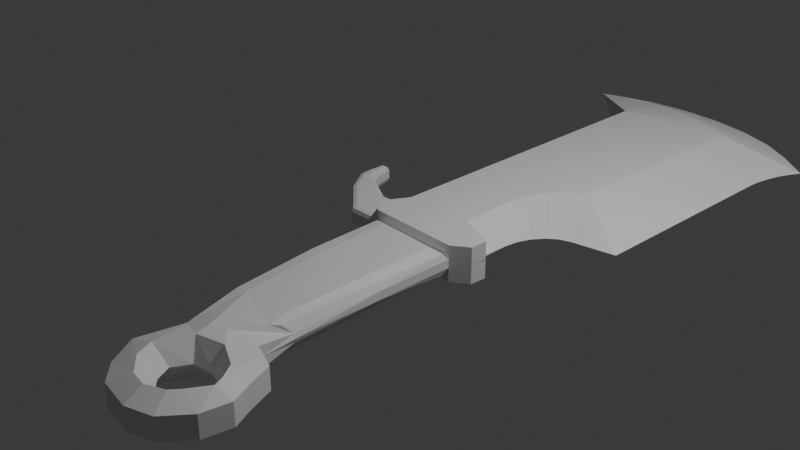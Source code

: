 # Source: knife.blend  (saved by Blender 4.1.24; exported with 4.5.12 LTS)
import bpy
from mathutils import Matrix  # noqa: F401  (used for matrix-valued properties, if any)

bpy.ops.wm.read_factory_settings(use_empty=True)
scene = bpy.context.scene
scene.name = 'Scene'

# ---- collections
col_collection = bpy.data.collections.new('Collection'); scene.collection.children.link(col_collection)

# ---- materials (node trees are filled in below, after node groups)
mat_material = bpy.data.materials.new('Material')
mat_material.alpha_threshold = 0.0
mat_material.use_transparent_shadow = False
mat_material.roughness = 0.5
mat_material.line_color = (0.0, 0.0, 0.0, 1.0)

# ---- material node trees
mat_material.use_nodes = True; mat_material.node_tree.nodes.clear()
_N = mat_material.node_tree.nodes; _L = mat_material.node_tree.links
n0 = _N.new('ShaderNodeOutputMaterial'); n0.name = 'Material Output'; n0.location = (300, 300)
n1 = _N.new('ShaderNodeBsdfPrincipled'); n1.name = 'Principled BSDF'; n1.location = (10, 300)
n1.inputs[3].default_value = 1.45
_L.new(n1.outputs[0], n0.inputs[0])
n0.is_active_output = True

# ---- world
world_world = bpy.data.worlds.new('World'); scene.world = world_world
world_world.use_nodes = True; world_world.node_tree.nodes.clear()
_N = world_world.node_tree.nodes; _L = world_world.node_tree.links
n0 = _N.new('ShaderNodeOutputWorld'); n0.name = 'World Output'; n0.location = (300, 300)
n1 = _N.new('ShaderNodeBackground'); n1.name = 'Background'; n1.location = (10, 300)
n1.inputs[0].default_value = (0.05088, 0.05088, 0.05088, 1.0)
_L.new(n1.outputs[0], n0.inputs[0])
n0.is_active_output = True
world_world.color = (0.05088, 0.05088, 0.05088)
world_world.use_sun_shadow = False
world_world.sun_shadow_jitter_overblur = 0.0

# ---- cameras
cam_camera = bpy.data.cameras.new('Camera')
cam_camera.clip_end = 100.0
cam_camera.ortho_scale = 7.314

# ---- lights
light_light = bpy.data.lights.new('Light', 'POINT')
light_light.transmission_factor = 0.0
light_light.use_soft_falloff = False
light_light.energy = 1000.0
light_light.shadow_soft_size = 0.1
light_light.shadow_maximum_resolution = 0.006
light_light.use_absolute_resolution = True

# ---- meshes
me_cube = bpy.data.meshes.new('Cube')
me_cube.from_pydata([(2.215, 4.002, 0.0), (1.138, 0.03086, -0.006442), (1.202, 1.481, 0.2038), (-0.6332, 4.6, 0.0), (1.853, 4.285, -1.49e-08), (0.2166, 4.75, -7.451e-09), (0.6796, 4.725, -7.451e-09), (1.126, 4.635, -7.451e-09), (1.527, 4.485, -1.118e-08), (0.7644, 4.176, 0.1806), (2.157, 3.896, 0.0), (2.101, 3.772, 0.0), (2.054, 3.621, 0.0), (1.516, 0.8623, 0.0), (1.402, 0.8186, 0.0), (1.299, 0.7341, 0.0), (0.834, 1.059, 0.2038), (1.05, 4.039, 0.1979), (-0.2312, 4.707, -3.725e-09), (2.01, 3.332, 0.0), (2.022, 3.467, 0.0), (0.7932, 0.9045, 0.2038), (1.142, 0.3336, -0.002404), (1.162, 0.4792, -0.0008276), (1.216, 0.6172, -3.491e-05), (0.02551, 3.735, 0.2038), (0.4267, 4.298, 0.1531), (0.06008, 4.396, 0.1172), (-0.3104, 4.464, 0.07538), (-0.6596, 4.497, 0.03052), (0.8968, 1.201, 0.2038), (1.063, 1.393, 0.2038), (-0.8819, 4.507, 0.0), (1.265, 3.896, 0.2038), (0.7786, 0.7526, 0.2038), (0.9756, 1.316, 0.2038), (1.99, 0.9508, 0.0), (0.02551, 3.735, 0.0), (0.02551, 0.1425, 0.0), (-0.1119, -0.1024, 0.0), (1.375, -2.682, 0.0), (1.482, -2.968, 0.0), (1.571, -3.164, 0.0), (1.518, -3.449, 0.0), (1.322, -3.699, 0.0), (1.054, -3.788, 0.0), (0.6973, -3.735, 0.0), (0.001611, -1.202, 0.0007786), (0.4832, -3.556, 0.0), (0.295, -3.252, 0.0), (0.3584, -2.807, 0.0), (0.1443, -2.165, 0.0), (1.014, -0.3199, 0.0), (1.193, -0.198, 0.0), (1.2, -0.01162, -0.006597), (1.138, 0.03086, 0.1974), (0.02551, 0.1425, 0.2038), (1.375, -2.682, 0.1164), (1.054, -3.788, 0.1164), (0.4832, -3.556, 0.1164), (0.4037, -2.797, 0.1246), (1.2, -0.01162, 0.1972), (1.571, -3.164, 0.1164), (-0.1119, -0.1024, 0.1), (-0.3868, -0.3017, 0.0), (-0.3629, 0.1403, 0.0), (-0.656, 0.3047, 0.0), (-0.5003, -0.1046, 0.0), (-0.7934, 0.05979, 0.0), (-0.7954, 0.3829, 0.0), (-0.8575, 0.5602, 0.0), (-0.8933, 0.2085, -0.0003826), (-0.9824, 0.3416, -0.0003826), (-0.9967, 0.4366, -0.0003826), (-0.9967, 0.6864, -0.0003826), (-0.8887, 0.6864, 0.0), (1.014, -0.3199, 0.1939), (1.193, -0.198, 0.1955), (-0.1119, -0.1024, 0.2038), (0.001611, -0.2996, 0.2038), (0.7748, 0.1628, 0.1997), (0.8359, -2.699, 0.2038), (1.262, -2.961, 0.2038), (1.022, -3.592, 0.2038), (1.322, -3.699, 0.1164), (1.212, -3.507, 0.2038), (0.5651, -3.229, 0.2038), (0.295, -3.252, 0.1164), (0.6425, -3.413, 0.2038), (0.6661, -2.753, 0.2038), (0.7066, -2.909, 0.2038), (1.407, -3.209, 0.2038), (1.482, -2.968, 0.1164), (1.36, -3.105, 0.2038), (1.287, -3.411, 0.2038), (1.518, -3.449, 0.1164), (0.8501, -3.566, 0.2038), (0.6973, -3.735, 0.1164), (0.9983, -2.832, 0.2038), (1.08, -2.955, -0.3106), (1.006, -2.969, 0.0), (1.221, -3.296, 0.0), (1.106, -3.392, 0.0), (1.022, -3.42, 0.0), (0.8501, -3.394, 0.0), (0.7031, -3.179, 0.0), (0.7953, -3.009, 0.0), (1.225, -3.209, 0.0), (1.203, -3.105, 0.0), (1.113, -3.008, 0.0), (1.014, -1.202, 0.0), (1.09, -2.575, 0.1164), (1.09, -2.575, 0.0), (-0.005412, 0.08739, 0.1), (0.02551, 0.1425, 0.04506), (0.01645, 0.1264, 0.08391), (0.001611, -0.2996, 0.04506), (-0.02992, -0.2448, 0.1), (-0.007625, -0.2835, 0.08391), (-0.3661, -0.2467, 0.1), (-0.3868, -0.3017, 0.04506), (-0.3808, -0.2856, 0.08391), (-0.3772, 0.08531, 0.1), (-0.3629, 0.1403, 0.04506), (-0.3671, 0.1242, 0.08391), (-0.7954, 0.3829, 0.04506), (-0.8403, 0.3451, 0.1), (-0.8085, 0.3718, 0.08391), (-0.9102, 0.5445, 0.09997), (-0.8575, 0.5602, 0.04506), (-0.873, 0.5556, 0.0839), (-0.8476, 0.2391, 0.09965), (-0.8933, 0.2086, 0.04506), (-0.8799, 0.2175, 0.08353), (-0.7517, 0.09621, 0.09953), (-0.7954, 0.06281, 0.04506), (-0.7818, 0.07135, 0.08353), (-0.6829, 0.2568, 0.09998), (-0.656, 0.3047, 0.04506), (-0.6639, 0.2907, 0.0839), (-0.9299, 0.3619, 0.09962), (-0.9824, 0.3416, 0.04468), (-0.9671, 0.3475, 0.08353), (-0.9418, 0.4407, 0.09965), (-0.9967, 0.4366, 0.04468), (-0.9806, 0.4378, 0.08353), (-0.9418, 0.6315, 0.09981), (-0.9967, 0.6864, 0.04468), (-0.9806, 0.6703, 0.08358), (-0.9317, 0.6315, 0.0998), (-0.8887, 0.6864, 0.04506), (-0.9013, 0.6703, 0.08385), (0.001611, -1.202, 0.05126), (0.2559, -1.201, 0.1613), (0.1157, -1.202, 0.1442), (0.3698, -2.164, 0.1616), (0.1443, -2.165, 0.05071), (0.2283, -2.165, 0.1389), (1.058, -2.143, -0.000346), (0.993, -2.272, 0.1432), (1.043, -2.181, 0.04506), (1.014, -0.3199, 0.04506), (0.8735, -1.199, 0.1658), (0.7806, -3.336, 0.0), (0.973, -1.202, 0.1164), (0.9454, -2.357, 0.1608), (1.221, -3.355, 0.0), (0.2205, -0.4454, 0.1613), (0.001611, -0.2996, 0.0), (1.014, -1.202, 0.04506), (0.07839, -0.3669, 0.136), (0.8735, -0.4575, 0.1658), (0.001611, -0.2996, 0.05036), (0.9875, -0.3775, 0.1171), (1.014, -0.3199, 0.04506), (1.041, -2.106, 0.04506), (1.055, -2.083, 0.0), (0.8998, -2.163, 0.1658), (0.9908, -2.155, 0.1403), (1.014, -1.202, 0.0), (0.7031, -3.179, 0.0)], [(71, 69), (98, 99)], [(4, 0, 33), (22, 1, 80, 34), (19, 36, 2, 33), (25, 33, 2, 31, 35, 30, 16, 21, 34, 80, 56), (33, 17, 8, 4), (17, 9, 7, 8), (9, 26, 6, 7), (26, 27, 5, 6), (27, 28, 18, 5), (28, 29, 3, 18), (32, 3, 29), (33, 25, 32, 29, 28, 27, 26, 9, 17), (10, 11, 33), (11, 12, 33), (19, 33, 20), (20, 33, 12), (0, 10, 33), (34, 21, 23, 22), (21, 16, 24, 23), (16, 30, 15, 24), (30, 35, 14, 15), (35, 31, 13, 14), (2, 36, 13, 31), (25, 56, 38, 37), (32, 25, 37), (49, 48, 59, 87), (54, 1, 55, 61), (41, 40, 57, 92), (50, 49, 87, 60), (42, 41, 92, 62), (43, 42, 62, 95), (164, 162, 177, 178), (44, 43, 95, 84), (45, 44, 84, 58), (38, 39, 78, 56), (60, 50, 112, 111), (53, 54, 61, 77), (46, 45, 58, 97), (155, 157, 60, 89), (47, 51, 156, 152), (48, 46, 97, 59), (40, 112, 111, 57), (80, 55, 1), (68, 135, 120, 64), (65, 123, 138, 66), (132, 71, 72, 141), (168, 39, 67, 64), (113, 63, 117, 119, 134, 131, 140, 143, 146, 149, 128, 126, 137, 122), (39, 38, 65, 67), (70, 129, 150, 75), (67, 65, 66, 68), (69, 125, 129, 70), (81, 98, 82, 57, 111), (66, 138, 125, 69), (132, 71, 68, 135), (141, 72, 73, 144), (144, 73, 74, 147), (147, 74, 75, 150), (78, 79, 76, 77, 61, 55, 80, 56), (100, 109, 82, 98), (51, 50, 60, 157, 156), (82, 109, 108, 93), (93, 108, 107, 91), (91, 107, 101, 94), (94, 101, 102, 85), (89, 60, 87, 86, 90), (85, 102, 103, 83), (83, 103, 104, 96), (96, 104, 163, 88), (88, 163, 105, 86), (86, 105, 106, 90), (100, 98, 90, 106), (116, 168, 64, 120), (90, 98, 81, 89), (58, 84, 85, 83), (87, 59, 88, 86), (62, 92, 93, 91), (95, 62, 91, 94), (92, 57, 82, 93), (84, 95, 94, 85), (97, 58, 83, 96), (59, 97, 96, 88), (176, 179, 110, 169, 175), (123, 114, 115, 124), (124, 115, 113, 122), (119, 117, 118, 121), (121, 118, 116, 120), (126, 128, 130, 127), (127, 130, 129, 125), (143, 140, 142, 145), (145, 142, 141, 144), (146, 143, 145, 148), (148, 145, 144, 147), (149, 146, 148, 151), (151, 148, 147, 150), (138, 123, 124, 139), (139, 124, 122, 137), (125, 138, 139, 127), (127, 139, 137, 126), (120, 135, 136, 121), (121, 136, 134, 119), (135, 132, 133, 136), (136, 133, 131, 134), (128, 149, 151, 130), (130, 151, 150, 129), (140, 131, 133, 142), (142, 133, 132, 141), (38, 114, 123, 65), (157, 155, 153, 154), (157, 154, 152, 156), (168, 172, 152, 47), (160, 111, 112, 158), (81, 165, 177, 155, 89), (111, 160, 159, 165, 81), (47, 152, 154, 153, 162, 164, 169, 110), (159, 160, 175, 178), (77, 76, 52, 53), (63, 117, 118, 116, 172, 79, 78, 39), (171, 167, 153, 162), (76, 79, 172, 174), (173, 170, 167, 171), (162, 164, 173, 171), (169, 161, 173, 164), (161, 52, 110, 169), (170, 173, 161, 174, 172), (170, 154, 153, 167), (172, 152, 154, 170), (155, 177, 162, 153), (178, 175, 169, 164), (178, 177, 165, 159), (176, 175, 160, 158)])
_uv = me_cube.uv_layers.new(name='UVMap')
_uv.uv.foreach_set('vector', [0.0, 0.0, 0.0, 0.0, 0.0, 0.0, 0.0, 0.0, 0.0, 0.0, 0.0, 0.0, 0.0, 0.0, 0.0, 0.0, 0.0, 0.0, 0.0, 0.0, 0.0, 0.0, 0.0, 0.0, 0.0, 0.0, 0.0, 0.0, 0.0, 0.0, 0.0, 0.0, 0.0, 0.0, 0.0, 0.0, 0.0, 0.0, 0.0, 0.0, 0.0, 0.0, 0.0, 0.0, 0.0, 0.0, 0.0, 0.0, 0.0, 0.0, 0.0, 0.0, 0.0, 0.0, 0.0, 0.0, 0.0, 0.0, 0.0, 0.0, 0.0, 0.0, 0.0, 0.0, 0.0, 0.0, 0.0, 0.0, 0.0, 0.0, 0.0, 0.0, 0.0, 0.0, 0.0, 0.0, 0.0, 0.0, 0.0, 0.0, 0.0, 0.0, 0.0, 0.0, 0.0, 0.0, 0.0, 0.0, 0.0, 0.0, 0.0, 0.0, 0.0, 0.0, 0.0, 0.0, 0.0, 0.0, 0.0, 0.0, 0.0, 0.0, 0.0, 0.0, 0.0, 0.0, 0.0, 0.0, 0.0, 0.0, 0.0, 0.0, 0.0, 0.0, 0.0, 0.0, 0.0, 0.0, 0.0, 0.0, 0.0, 0.0, 0.0, 0.0, 0.0, 0.0, 0.0, 0.0, 0.0, 0.0, 0.0, 0.0, 0.0, 0.0, 0.0, 0.0, 0.0, 0.0, 0.0, 0.0, 0.0, 0.0, 0.0, 0.0, 0.0, 0.0, 0.0, 0.0, 0.0, 0.0, 0.0, 0.0, 0.0, 0.0, 0.0, 0.0, 0.0, 0.0, 0.0, 0.0, 0.0, 0.0, 0.0, 0.0, 0.0, 0.0, 0.0, 0.0, 0.0, 0.0, 0.0, 0.0, 0.0, 0.0, 0.0, 0.0, 0.0, 0.0, 0.0, 0.0, 0.0, 0.0, 0.0, 0.0, 0.0, 0.0, 0.0, 0.0, 0.0, 0.0, 0.0, 0.0, 0.0, 0.0, 0.0, 0.0, 0.0, 0.0, 0.0, 0.0, 0.0, 0.0, 0.0, 0.0, 0.0, 0.0, 0.0, 0.0, 0.0, 0.0, 0.0, 0.0, 0.0, 0.0, 0.0, 0.0, 0.0, 0.0, 0.0, 0.0, 0.0, 0.0, 0.0, 0.0, 0.0, 0.0, 0.0, 0.0, 0.0, 0.0, 0.0, 0.0, 0.0, 0.0, 0.0, 0.0, 0.0, 0.0, 0.0, 0.0, 0.0, 0.0, 0.0, 0.0, 0.0, 0.0, 0.0, 0.0, 0.0, 0.0, 0.0, 0.0, 0.0, 0.0, 0.0, 0.0, 0.0, 0.0, 0.0, 0.0, 0.0, 0.0, 0.0, 0.0, 0.0, 0.0, 0.0, 0.0, 0.0, 0.0, 0.0, 0.0, 0.0, 0.0, 0.0, 0.0, 0.0, 0.0, 0.0, 0.0, 0.0, 0.0, 0.0, 0.0, 0.0, 0.0, 0.0, 0.0, 0.0, 0.0, 0.0, 0.0, 0.0, 0.0, 0.0, 0.0, 0.0, 0.0, 0.0, 0.0, 0.0, 0.0, 0.0, 0.0, 0.0, 0.0, 0.0, 0.0, 0.0, 0.0, 0.0, 0.0, 0.0, 0.0, 0.0, 0.0, 0.0, 0.0, 0.0, 0.0, 0.0, 0.0, 0.0, 0.0, 0.0, 0.0, 0.0, 0.0, 0.0, 0.0, 0.0, 0.0, 0.0, 0.0, 0.0, 0.0, 0.0, 0.0, 0.0, 0.0, 0.0, 0.0, 0.0, 0.0, 0.0, 0.0, 0.0, 0.0, 0.0, 0.0, 0.0, 0.0, 0.0, 0.0, 0.0, 0.0, 0.0, 0.0, 0.0, 0.0, 0.0, 0.0, 0.0, 0.0, 0.0, 0.0, 0.0, 0.0, 0.0, 0.0, 0.0, 0.0, 0.0, 0.0, 0.0, 0.0, 0.0, 0.0, 0.0, 0.0, 0.0, 0.0, 0.0, 0.0, 0.0, 0.0, 0.0, 0.0, 0.0, 0.0, 0.0, 0.0, 0.0, 0.0, 0.0, 0.0, 0.0, 0.0, 0.0, 0.0, 0.0, 0.0, 0.0, 0.0, 0.0, 0.0, 0.0, 0.0, 0.0, 0.0, 0.0, 0.0, 0.0, 0.0, 0.0, 0.0, 0.0, 0.0, 0.0, 0.0, 0.0, 0.0, 0.0, 0.0, 0.0, 0.0, 0.0, 0.0, 0.0, 0.0, 0.0, 0.0, 0.0, 0.0, 0.0, 0.0, 0.0, 0.0, 0.0, 0.0, 0.0, 0.0, 0.0, 0.0, 0.0, 0.0, 0.0, 0.0, 0.0, 0.0, 0.0, 0.0, 0.0, 0.0, 0.0, 0.0, 0.0, 0.0, 0.0, 0.0, 0.0, 0.0, 0.0, 0.0, 0.0, 0.0, 0.0, 0.0, 0.0, 0.0, 0.0, 0.0, 0.0, 0.0, 0.0, 0.0, 0.0, 0.0, 0.0, 0.0, 0.0, 0.0, 0.0, 0.0, 0.0, 0.0, 0.0, 0.0, 0.0, 0.0, 0.0, 0.0, 0.0, 0.0, 0.0, 0.0, 0.0, 0.0, 0.0, 0.0, 0.0, 0.0, 0.0, 0.0, 0.0, 0.0, 0.0, 0.0, 0.0, 0.0, 0.0, 0.0, 0.0, 0.0, 0.0, 0.0, 0.0, 0.0, 0.0, 0.0, 0.0, 0.0, 0.0, 0.0, 0.0, 0.0, 0.0, 0.0, 0.0, 0.0, 0.0, 0.0, 0.0, 0.0, 0.0, 0.0, 0.0, 0.0, 0.0, 0.0, 0.0, 0.0, 0.0, 0.0, 0.0, 0.0, 0.0, 0.0, 0.0, 0.0, 0.0, 0.0, 0.0, 0.0, 0.0, 0.0, 0.0, 0.0, 0.0, 0.0, 0.0, 0.0, 0.0, 0.0, 0.0, 0.0, 0.0, 0.0, 0.0, 0.0, 0.0, 0.0, 0.0, 0.0, 0.0, 0.0, 0.0, 0.0, 0.0, 0.0, 0.0, 0.0, 0.0, 0.0, 0.0, 0.0, 0.0, 0.0, 0.0, 0.0, 0.0, 0.0, 0.0, 0.0, 0.0, 0.0, 0.0, 0.0, 0.0, 0.0, 0.0, 0.0, 0.0, 0.0, 0.0, 0.0, 0.0, 0.0, 0.0, 0.0, 0.0, 0.0, 0.0, 0.0, 0.0, 0.0, 0.0, 0.0, 0.0, 0.0, 0.0, 0.0, 0.0, 0.0, 0.0, 0.0, 0.0, 0.0, 0.0, 0.0, 0.0, 0.0, 0.0, 0.0, 0.0, 0.0, 0.0, 0.0, 0.0, 0.0, 0.0, 0.0, 0.0, 0.0, 0.0, 0.0, 0.0, 0.0, 0.0, 0.0, 0.0, 0.0, 0.0, 0.0, 0.0, 0.0, 0.0, 0.0, 0.0, 0.0, 0.0, 0.0, 0.0, 0.0, 0.0, 0.0, 0.0, 0.0, 0.0, 0.0, 0.0, 0.0, 0.0, 0.0, 0.0, 0.0, 0.0, 0.0, 0.0, 0.0, 0.0, 0.0, 0.0, 0.0, 0.0, 0.0, 0.0, 0.0, 0.0, 0.0, 0.0, 0.0, 0.0, 0.0, 0.0, 0.0, 0.0, 0.0, 0.0, 0.0, 0.0, 0.0, 0.0, 0.0, 0.0, 0.0, 0.0, 0.0, 0.0, 0.0, 0.0, 0.0, 0.0, 0.0, 0.0, 0.0, 0.0, 0.0, 0.0, 0.0, 0.0, 0.0, 0.0, 0.0, 0.0, 0.0, 0.0, 0.0, 0.0, 0.0, 0.0, 0.0, 0.0, 0.0, 0.0, 0.0, 0.0, 0.0, 0.0, 0.0, 0.0, 0.0, 0.0, 0.0, 0.0, 0.0, 0.0, 0.0, 0.0, 0.0, 0.0, 0.0, 0.0, 0.0, 0.0, 0.0, 0.0, 0.0, 0.0, 0.0, 0.0, 0.0, 0.0, 0.0, 0.0, 0.0, 0.0, 0.0, 0.0, 0.0, 0.0, 0.0, 0.0, 0.0, 0.0, 0.0, 0.0, 0.0, 0.0, 0.0, 0.0, 0.0, 0.0, 0.0, 0.0, 0.0, 0.0, 0.0, 0.0, 0.0, 0.0, 0.0, 0.0, 0.0, 0.0, 0.0, 0.0, 0.0, 0.0, 0.0, 0.0, 0.0, 0.0, 0.0, 0.0, 0.0, 0.0, 0.0, 0.0, 0.0, 0.0, 0.0, 0.0, 0.0, 0.0, 0.0, 0.0, 0.0, 0.0, 0.0, 0.0, 0.0, 0.0, 0.0, 0.0, 0.0, 0.0, 0.0, 0.0, 0.0, 0.0, 0.0, 0.0, 0.0, 0.0, 0.0, 0.0, 0.0, 0.0, 0.0, 0.0, 0.0, 0.0, 0.0, 0.0, 0.0, 0.0, 0.0, 0.0, 0.0, 0.0, 0.0, 0.0, 0.0, 0.0, 0.0, 0.0, 0.0, 0.0, 0.0, 0.0, 0.0, 0.0, 0.0, 0.0, 0.0, 0.0, 0.0, 0.0, 0.0, 0.0, 0.0, 0.0, 0.0, 0.0, 0.0, 0.0, 0.0, 0.0, 0.0, 0.0, 0.0, 0.0, 0.0, 0.0, 0.0, 0.0, 0.0, 0.0, 0.0, 0.0, 0.0, 0.0, 0.0, 0.0, 0.0, 0.0, 0.0, 0.0, 0.0, 0.0, 0.0, 0.0, 0.0, 0.0, 0.0, 0.0, 0.0, 0.0, 0.0, 0.0, 0.0, 0.0, 0.0, 0.0, 0.0, 0.0, 0.0, 0.0, 0.0, 0.0, 0.0, 0.0, 0.0, 0.0, 0.0, 0.0, 0.0, 0.0, 0.0, 0.0, 0.0, 0.0, 0.0, 0.0, 0.0, 0.0, 0.0, 0.0, 0.0, 0.0, 0.0, 0.0, 0.0, 0.0, 0.0, 0.0, 0.0, 0.0, 0.0, 0.0, 0.0, 0.0, 0.0, 0.0, 0.0, 0.0, 0.0, 0.0, 0.0, 0.0, 0.0, 0.0, 0.0, 0.0, 0.0, 0.0, 0.0, 0.0, 0.0, 0.0, 0.0, 0.0, 0.0, 0.0, 0.0, 0.0, 0.0, 0.0, 0.0, 0.0, 0.0, 0.0, 0.0, 0.0, 0.0, 0.0, 0.0, 0.0, 0.0, 0.0, 0.0, 0.0, 0.0, 0.0, 0.0, 0.0, 0.0, 0.0, 0.0, 0.0, 0.0, 0.0, 0.0, 0.0, 0.0, 0.0, 0.0, 0.0, 0.0, 0.0, 0.0, 0.0, 0.0, 0.0, 0.0, 0.0, 0.0, 0.0, 0.0, 0.0, 0.0, 0.0, 0.0, 0.0, 0.0, 0.0, 0.0, 0.0, 0.0, 0.0, 0.0, 0.0, 0.0, 0.0, 0.0, 0.0, 0.0, 0.0, 0.0, 0.0, 0.0, 0.0, 0.0, 0.0, 0.0, 0.0, 0.0, 0.0, 0.0, 0.0, 0.0, 0.0, 0.0, 0.0, 0.0, 0.0, 0.0, 0.0, 0.0, 0.0, 0.0, 0.0, 0.0, 0.0, 0.0, 0.0, 0.0, 0.0, 0.0, 0.0, 0.0, 0.0, 0.0, 0.0, 0.0, 0.0, 0.0, 0.0, 0.0, 0.0, 0.0, 0.0, 0.0, 0.0, 0.0, 0.0, 0.0, 0.0, 0.0, 0.0, 0.0, 0.0, 0.0, 0.0, 0.0, 0.0, 0.0, 0.0, 0.0, 0.0, 0.0, 0.0, 0.0, 0.0, 0.0, 0.0, 0.0, 0.0, 0.0, 0.0, 0.0])
me_cube.materials.append(mat_material)
me_cube.use_mirror_vertex_groups = False
me_cube.update()

# ---- objects
ob_cube = bpy.data.objects.new('Cube', me_cube)
ob_light = bpy.data.objects.new('Light', light_light)
ob_camera = bpy.data.objects.new('Camera', cam_camera)

# ---- transforms, parenting, visibility, modifiers, constraints
ob_cube.location = (0.0, 0.0, 0.0)
ob_cube.lock_rotations_4d = False
ob_cube.empty_display_type = 'ARROWS'
ob_cube.lineart.crease_threshold = 0.0
_m = ob_cube.modifiers.new('Mirror', 'MIRROR')
_m.use_axis = (False, False, True)
_m.merge_threshold = 0.01
ob_light.location = (4.076, 1.005, 5.904)
ob_light.rotation_euler = (0.6503, 0.05522, 1.866)
ob_light.lock_rotations_4d = False
ob_light.empty_display_type = 'ARROWS'
ob_light.color = (0.0, 0.0, 0.0, 0.0)
ob_light.lineart.crease_threshold = 0.0
ob_camera.location = (7.359, -6.926, 4.958)
ob_camera.rotation_euler = (1.109, 0.0, 0.8149)
ob_camera.lock_rotations_4d = False
ob_camera.empty_display_type = 'ARROWS'
ob_camera.color = (0.0, 0.0, 0.0, 0.0)
ob_camera.display_type = 'WIRE'
ob_camera.lineart.crease_threshold = 0.0

# ---- collection membership
col_collection.objects.link(ob_cube)
col_collection.objects.link(ob_light)
col_collection.objects.link(ob_camera)

# ---- scene / render settings (as saved in the file)
scene.camera = ob_camera
scene.frame_start = 1; scene.frame_end = 250; scene.frame_set(1)
scene.render.engine = 'BLENDER_EEVEE_NEXT'
scene.cycles.sampling_pattern = 'TABULATED_SOBOL'
scene.eevee.ray_tracing_options.trace_max_roughness = 0.0
bpy.context.view_layer.update()
